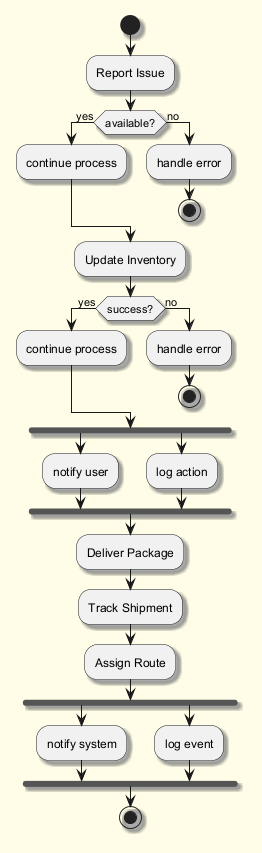

The diagram above was rendered by PlantUML. Its source (embedded in the PNG):
@startuml
skinparam backgroundColor #FFFDE7
skinparam classBackgroundColor #FFF9C4
skinparam classBorderColor #F57F17
skinparam shadowing true
start
:Report Issue;
if (available?) then (yes)
:continue process;
else (no)
:handle error;
stop
endif
:Update Inventory;
if (success?) then (yes)
:continue process;
else (no)
:handle error;
stop
endif
fork
:notify user;
fork again
:log action;
end fork
:Deliver Package;
:Track Shipment;
:Assign Route;
fork
:notify system;
fork again
:log event;
end fork
stop
@enduml